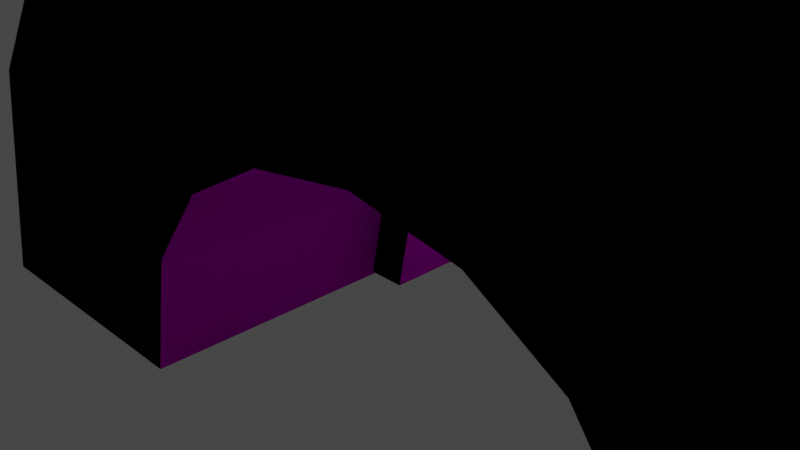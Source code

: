 # Source: StenTunnel.blend  (saved by Blender 2.81.16; exported with 4.5.12 LTS)
import bpy
from mathutils import Matrix  # noqa: F401  (used for matrix-valued properties, if any)

bpy.ops.wm.read_factory_settings(use_empty=True)
scene = bpy.context.scene
scene.name = 'Scene'

# ---- collections
col_collection = bpy.data.collections.new('Collection'); scene.collection.children.link(col_collection)

# ---- images (referenced by path relative to the original .blend; pixels are not part of the script)
import os
ASSET_DIR = os.environ.get("B2B_ASSET_DIR", "")  # directory of the original .blend (textures are referenced by path, not embedded)
HERE = os.path.dirname(os.path.abspath(__file__))  # packed textures are extracted next to this script under _unpacked/

def load_image(name, relpath, width, height, colorspace="sRGB"):
    """Load a texture the original file referenced (path relative to the .blend, or extracted next to this script)."""
    p = next((c for c in (os.path.join(HERE, relpath), os.path.join(ASSET_DIR, relpath)) if relpath and os.path.exists(c)), "")
    if p:
        img = bpy.data.images.load(p, check_existing=True)
        img.name = name
    else:  # same state as the original file: an image datablock whose file is absent (Cycles renders it pink)
        img = bpy.data.images.new(name, width, height)
        img.source = "FILE"
        img.filepath = "//" + (relpath or name)
    img.colorspace_settings.name = colorspace
    return img
img_texturescom_mossycobblestonewall2_9x4_5_1k_albedo_tif = load_image('TexturesCom_MossyCobblestoneWall2_9x4.5_1K_albedo.tif', 'TexturesCom_MossyCobblestoneWall2_9x4.5_1K_albedo.tif', 1024, 1024, 'sRGB')

# ---- materials (node trees are filled in below, after node groups)
mat_stonetunnel = bpy.data.materials.new('StoneTunnel')
mat_stonetunnel.use_transparent_shadow = False

# ---- material node trees
mat_stonetunnel.use_nodes = True; mat_stonetunnel.node_tree.nodes.clear()
_N = mat_stonetunnel.node_tree.nodes; _L = mat_stonetunnel.node_tree.links
n0 = _N.new('ShaderNodeOutputMaterial'); n0.name = 'Material Output'; n0.location = (124, 304)
n1 = _N.new('ShaderNodeBsdfPrincipled'); n1.name = 'Principled BSDF'; n1.location = (-166, 304)
n1.distribution = 'GGX'
n1.subsurface_method = 'BURLEY'
n1.inputs[2].default_value = 1.0
n1.inputs[3].default_value = 1.45
n1.inputs[13].default_value = 0.0
n1.inputs[27].default_value = (0.0, 0.0, 0.0, 1.0)
n1.inputs[28].default_value = 1.0
n2 = _N.new('ShaderNodeTexImage'); n2.name = 'Image Texture'; n2.location = (-639, 262)
n2.image = img_texturescom_mossycobblestonewall2_9x4_5_1k_albedo_tif
_L.new(n1.outputs[0], n0.inputs[0])
_L.new(n2.outputs[0], n1.inputs[0])
n0.is_active_output = True

# ---- world
world_world = bpy.data.worlds.new('World'); scene.world = world_world
world_world.use_nodes = True; world_world.node_tree.nodes.clear()
_N = world_world.node_tree.nodes; _L = world_world.node_tree.links
n0 = _N.new('ShaderNodeOutputWorld'); n0.name = 'World Output'; n0.location = (300, 300)
n1 = _N.new('ShaderNodeBackground'); n1.name = 'Background'; n1.location = (10, 300)
n1.inputs[0].default_value = (0.05088, 0.05088, 0.05088, 1.0)
_L.new(n1.outputs[0], n0.inputs[0])
n0.is_active_output = True
world_world.color = (0.05088, 0.05088, 0.05088)
world_world.use_sun_shadow = False
world_world.sun_shadow_jitter_overblur = 0.0

# ---- cameras
cam_camera = bpy.data.cameras.new('Camera')
cam_camera.clip_end = 100.0
cam_camera.ortho_scale = 7.314

# ---- lights
light_light = bpy.data.lights.new('Light', 'POINT')
light_light.transmission_factor = 0.0
light_light.energy = 1000.0
light_light.shadow_soft_size = 0.1
light_light.shadow_maximum_resolution = 0.006
light_light.use_absolute_resolution = True

# ---- meshes
me_plane_001 = bpy.data.meshes.new('Plane.001')
me_plane_001.from_pydata([(-1.0, 1.062, 8.742e-08), (1.0, 1.062, 8.742e-08), (-1.0, -0.9375, -8.742e-08), (1.0, -0.9375, -8.742e-08), (-7.0, 1.062, 8.742e-08), (-5.0, 1.062, 8.742e-08), (-7.0, -0.9375, -8.742e-08), (-5.0, -0.9375, -8.742e-08), (-4.825, 1.062, 0.9133), (-4.391, 1.062, 1.509), (-3.76, 1.062, 1.873), (-3.0, 1.062, 2.0), (-2.24, 1.062, 1.873), (-1.609, 1.062, 1.509), (-1.175, 1.062, 0.9133), (0.6591, 1.062, 1.712), (-0.2658, 1.062, 2.991), (-1.556, 1.062, 3.752), (-3.0, 1.062, 4.0), (-4.444, 1.062, 3.752), (-5.734, 1.062, 2.991), (-6.659, 1.062, 1.712), (0.6591, -0.9375, 1.712), (-0.2658, -0.9375, 2.991), (-1.556, -0.9375, 3.752), (-3.0, -0.9375, 4.0), (-4.444, -0.9375, 3.752), (-5.734, -0.9375, 2.991), (-6.659, -0.9375, 1.712), (-1.175, -0.9375, 0.9133), (-1.609, -0.9375, 1.509), (-2.24, -0.9375, 1.873), (-3.0, -0.9375, 2.0), (-3.76, -0.9375, 1.873), (-4.391, -0.9375, 1.509), (-4.825, -0.9375, 0.9133), (-1.0, 1.062, 8.742e-08), (1.0, 1.062, 8.742e-08), (-1.0, -0.9375, -8.742e-08), (1.0, -0.9375, -8.742e-08), (-7.0, 1.062, 8.742e-08), (-5.0, 1.062, 8.742e-08), (-7.0, -0.9375, -8.742e-08), (-5.0, -0.9375, -8.742e-08), (-4.825, 1.062, 0.9133), (-4.391, 1.062, 1.509), (-3.76, 1.062, 1.873), (-3.0, 1.062, 2.0), (-2.24, 1.062, 1.873), (-1.609, 1.062, 1.509), (-1.175, 1.062, 0.9133), (0.6591, 1.062, 1.712), (-0.2658, 1.062, 2.991), (-1.556, 1.062, 3.752), (-3.0, 1.062, 4.0), (-4.444, 1.062, 3.752), (-5.734, 1.062, 2.991), (-6.659, 1.062, 1.712), (0.6591, -0.9375, 1.712), (-0.2658, -0.9375, 2.991), (-1.556, -0.9375, 3.752), (-3.0, -0.9375, 4.0), (-4.444, -0.9375, 3.752), (-5.734, -0.9375, 2.991), (-6.659, -0.9375, 1.712), (-1.175, -0.9375, 0.9133), (-1.609, -0.9375, 1.509), (-2.24, -0.9375, 1.873), (-3.0, -0.9375, 2.0), (-3.76, -0.9375, 1.873), (-4.391, -0.9375, 1.509), (-4.825, -0.9375, 0.9133), (-1.0, 1.062, 8.742e-08), (1.0, 1.062, 8.742e-08), (-1.0, -0.9375, -8.742e-08), (1.0, -0.9375, -8.742e-08), (-7.0, 1.062, 8.742e-08), (-5.0, 1.062, 8.742e-08), (-7.0, -0.9375, -8.742e-08), (-5.0, -0.9375, -8.742e-08), (-4.825, 1.062, 0.9133), (-4.391, 1.062, 1.509), (-3.76, 1.062, 1.873), (-3.0, 1.062, 2.0), (-2.24, 1.062, 1.873), (-1.609, 1.062, 1.509), (-1.175, 1.062, 0.9133), (0.6591, 1.062, 1.712), (-0.2658, 1.062, 2.991), (-1.556, 1.062, 3.752), (-3.0, 1.062, 4.0), (-4.444, 1.062, 3.752), (-5.734, 1.062, 2.991), (-6.659, 1.062, 1.712), (0.6591, -0.9375, 1.712), (-0.2658, -0.9375, 2.991), (-1.556, -0.9375, 3.752), (-3.0, -0.9375, 4.0), (-4.444, -0.9375, 3.752), (-5.734, -0.9375, 2.991), (-6.659, -0.9375, 1.712), (-1.175, -0.9375, 0.9133), (-1.609, -0.9375, 1.509), (-2.24, -0.9375, 1.873), (-3.0, -0.9375, 2.0), (-3.76, -0.9375, 1.873), (-4.391, -0.9375, 1.509), (-4.825, -0.9375, 0.9133), (-1.0, 1.062, 8.742e-08), (1.0, 1.062, 8.742e-08), (-1.0, -0.9375, -8.742e-08), (1.0, -0.9375, -8.742e-08), (-7.0, 1.062, 8.742e-08), (-5.0, 1.062, 8.742e-08), (-7.0, -0.9375, -8.742e-08), (-5.0, -0.9375, -8.742e-08), (-4.825, 1.062, 0.9133), (-4.391, 1.062, 1.509), (-3.76, 1.062, 1.873), (-3.0, 1.062, 2.0), (-2.24, 1.062, 1.873), (-1.609, 1.062, 1.509), (-1.175, 1.062, 0.9133), (0.6591, 1.062, 1.712), (-0.2658, 1.062, 2.991), (-1.556, 1.062, 3.752), (-3.0, 1.062, 4.0), (-4.444, 1.062, 3.752), (-5.734, 1.062, 2.991), (-6.659, 1.062, 1.712), (0.6591, -0.9375, 1.712), (-0.2658, -0.9375, 2.991), (-1.556, -0.9375, 3.752), (-3.0, -0.9375, 4.0), (-4.444, -0.9375, 3.752), (-5.734, -0.9375, 2.991), (-6.659, -0.9375, 1.712), (-1.175, -0.9375, 0.9133), (-1.609, -0.9375, 1.509), (-2.24, -0.9375, 1.873), (-3.0, -0.9375, 2.0), (-3.76, -0.9375, 1.873), (-4.391, -0.9375, 1.509), (-4.825, -0.9375, 0.9133)], [], [(0, 1, 3, 2), (4, 5, 7, 6), (5, 4, 21, 8), (4, 6, 28, 21), (6, 7, 35, 28), (7, 5, 8, 35), (8, 21, 20, 9), (9, 20, 19, 10), (10, 19, 18, 11), (11, 18, 17, 12), (12, 17, 16, 13), (13, 16, 15, 14), (14, 15, 1, 0), (21, 28, 27, 20), (20, 27, 26, 19), (19, 26, 25, 18), (18, 25, 24, 17), (17, 24, 23, 16), (16, 23, 22, 15), (15, 22, 3, 1), (28, 35, 34, 27), (27, 34, 33, 26), (26, 33, 32, 25), (25, 32, 31, 24), (24, 31, 30, 23), (23, 30, 29, 22), (22, 29, 2, 3), (35, 8, 9, 34), (34, 9, 10, 33), (33, 10, 11, 32), (32, 11, 12, 31), (31, 12, 13, 30), (30, 13, 14, 29), (29, 14, 0, 2), (36, 37, 39, 38), (40, 41, 43, 42), (41, 40, 57, 44), (40, 42, 64, 57), (42, 43, 71, 64), (43, 41, 44, 71), (44, 57, 56, 45), (45, 56, 55, 46), (46, 55, 54, 47), (47, 54, 53, 48), (48, 53, 52, 49), (49, 52, 51, 50), (50, 51, 37, 36), (57, 64, 63, 56), (56, 63, 62, 55), (55, 62, 61, 54), (54, 61, 60, 53), (53, 60, 59, 52), (52, 59, 58, 51), (51, 58, 39, 37), (64, 71, 70, 63), (63, 70, 69, 62), (62, 69, 68, 61), (61, 68, 67, 60), (60, 67, 66, 59), (59, 66, 65, 58), (58, 65, 38, 39), (71, 44, 45, 70), (70, 45, 46, 69), (69, 46, 47, 68), (68, 47, 48, 67), (67, 48, 49, 66), (66, 49, 50, 65), (65, 50, 36, 38), (72, 73, 75, 74), (76, 77, 79, 78), (77, 76, 93, 80), (76, 78, 100, 93), (78, 79, 107, 100), (79, 77, 80, 107), (80, 93, 92, 81), (81, 92, 91, 82), (82, 91, 90, 83), (83, 90, 89, 84), (84, 89, 88, 85), (85, 88, 87, 86), (86, 87, 73, 72), (93, 100, 99, 92), (92, 99, 98, 91), (91, 98, 97, 90), (90, 97, 96, 89), (89, 96, 95, 88), (88, 95, 94, 87), (87, 94, 75, 73), (100, 107, 106, 99), (99, 106, 105, 98), (98, 105, 104, 97), (97, 104, 103, 96), (96, 103, 102, 95), (95, 102, 101, 94), (94, 101, 74, 75), (107, 80, 81, 106), (106, 81, 82, 105), (105, 82, 83, 104), (104, 83, 84, 103), (103, 84, 85, 102), (102, 85, 86, 101), (101, 86, 72, 74), (108, 109, 111, 110), (112, 113, 115, 114), (113, 112, 129, 116), (112, 114, 136, 129), (114, 115, 143, 136), (115, 113, 116, 143), (116, 129, 128, 117), (117, 128, 127, 118), (118, 127, 126, 119), (119, 126, 125, 120), (120, 125, 124, 121), (121, 124, 123, 122), (122, 123, 109, 108), (129, 136, 135, 128), (128, 135, 134, 127), (127, 134, 133, 126), (126, 133, 132, 125), (125, 132, 131, 124), (124, 131, 130, 123), (123, 130, 111, 109), (136, 143, 142, 135), (135, 142, 141, 134), (134, 141, 140, 133), (133, 140, 139, 132), (132, 139, 138, 131), (131, 138, 137, 130), (130, 137, 110, 111), (143, 116, 117, 142), (142, 117, 118, 141), (141, 118, 119, 140), (140, 119, 120, 139), (139, 120, 121, 138), (138, 121, 122, 137), (137, 122, 108, 110)])
_uv = me_plane_001.uv_layers.new(name='UVMap')
_uv.uv.foreach_set('vector', [0.728, 0.6748, 0.9623, 0.6748, 0.9623, 0.2063, 0.728, 0.2063, 0.02534, 0.6748, 0.2596, 0.6748, 0.2596, 0.2063, 0.02534, 0.2063, 0.2596, 0.006514, 0.02534, 0.006514, 0.06527, 0.4074, 0.28, 0.2204, 0.36, 0.002629, 0.1688, 0.002629, 0.1688, 0.3299, 0.36, 0.3299, 0.02534, 0.006514, 0.2596, 0.006514, 0.28, 0.2204, 0.06527, 0.4074, 0.3767, 0.006514, 0.6109, 0.006514, 0.6109, 0.2204, 0.3767, 0.2204, 0.28, 0.2204, 0.06527, 0.4074, 0.1736, 0.7071, 0.3309, 0.36, 0.3309, 0.36, 0.1736, 0.7071, 0.3247, 0.8854, 0.4048, 0.4452, 0.4048, 0.4452, 0.3247, 0.8854, 0.4938, 0.9434, 0.4938, 0.475, 0.4938, 0.475, 0.4938, 0.9434, 0.6629, 0.8854, 0.5828, 0.4452, 0.5828, 0.4452, 0.6629, 0.8854, 0.814, 0.7071, 0.6567, 0.36, 0.6567, 0.36, 0.814, 0.7071, 0.9223, 0.4074, 0.7076, 0.2204, 0.7076, 0.2204, 0.9223, 0.4074, 0.9623, 0.006514, 0.728, 0.006514, 0.36, 0.3299, 0.1688, 0.3299, 0.1688, 0.5745, 0.36, 0.5745, 0.7563, 0.4862, 0.7563, 0.1037, 0.8797, 0.1037, 0.8797, 0.4862, 0.1263, 0.5482, 0.1263, 0.1657, 0.2644, 0.1657, 0.2644, 0.5482, 0.2644, 0.5482, 0.2644, 0.1657, 0.4024, 0.1657, 0.4024, 0.5482, 0.4024, 0.5482, 0.4024, 0.1657, 0.5258, 0.1657, 0.5258, 0.5482, 0.36, 0.5745, 0.1688, 0.5745, 0.1688, 0.3299, 0.36, 0.3299, 0.36, 0.3299, 0.1688, 0.3299, 0.1688, 0.002629, 0.36, 0.002629, 0.06527, 0.4074, 0.28, 0.2204, 0.3309, 0.36, 0.1736, 0.7071, 0.1736, 0.7071, 0.3309, 0.36, 0.4048, 0.4452, 0.3247, 0.8854, 0.3247, 0.8854, 0.4048, 0.4452, 0.4938, 0.475, 0.4938, 0.9434, 0.4938, 0.9434, 0.4938, 0.475, 0.5828, 0.4452, 0.6629, 0.8854, 0.6629, 0.8854, 0.5828, 0.4452, 0.6567, 0.36, 0.814, 0.7071, 0.814, 0.7071, 0.6567, 0.36, 0.7076, 0.2204, 0.9223, 0.4074, 0.9223, 0.4074, 0.7076, 0.2204, 0.728, 0.006514, 0.9623, 0.006514, 0.3767, 0.2204, 0.6109, 0.2204, 0.6109, 0.36, 0.3767, 0.36, 0.3309, 0.2063, 0.3309, 0.6748, 0.4048, 0.6748, 0.4048, 0.2063, 0.4048, 0.2063, 0.4048, 0.6748, 0.4938, 0.6748, 0.4938, 0.2063, 0.4938, 0.2063, 0.4938, 0.6748, 0.5828, 0.6748, 0.5828, 0.2063, 0.5828, 0.2063, 0.5828, 0.6748, 0.6567, 0.6748, 0.6567, 0.2063, 0.3767, 0.36, 0.6109, 0.36, 0.6109, 0.2204, 0.3767, 0.2204, 0.3767, 0.2204, 0.6109, 0.2204, 0.6109, 0.006514, 0.3767, 0.006514, 0.728, 0.6748, 0.9623, 0.6748, 0.9623, 0.2063, 0.728, 0.2063, 0.02534, 0.6748, 0.2596, 0.6748, 0.2596, 0.2063, 0.02534, 0.2063, 0.2596, 0.006514, 0.02534, 0.006514, 0.06527, 0.4074, 0.28, 0.2204, 0.36, 0.002629, 0.1688, 0.002629, 0.1688, 0.3299, 0.36, 0.3299, 0.02534, 0.006514, 0.2596, 0.006514, 0.28, 0.2204, 0.06527, 0.4074, 0.3767, 0.006514, 0.6109, 0.006514, 0.6109, 0.2204, 0.3767, 0.2204, 0.28, 0.2204, 0.06527, 0.4074, 0.1736, 0.7071, 0.3309, 0.36, 0.3309, 0.36, 0.1736, 0.7071, 0.3247, 0.8854, 0.4048, 0.4452, 0.4048, 0.4452, 0.3247, 0.8854, 0.4938, 0.9434, 0.4938, 0.475, 0.4938, 0.475, 0.4938, 0.9434, 0.6629, 0.8854, 0.5828, 0.4452, 0.5828, 0.4452, 0.6629, 0.8854, 0.814, 0.7071, 0.6567, 0.36, 0.6567, 0.36, 0.814, 0.7071, 0.9223, 0.4074, 0.7076, 0.2204, 0.7076, 0.2204, 0.9223, 0.4074, 0.9623, 0.006514, 0.728, 0.006514, 0.36, 0.3299, 0.1688, 0.3299, 0.1688, 0.5745, 0.36, 0.5745, 0.7563, 0.4862, 0.7563, 0.1037, 0.8797, 0.1037, 0.8797, 0.4862, 0.1263, 0.5482, 0.1263, 0.1657, 0.2644, 0.1657, 0.2644, 0.5482, 0.2644, 0.5482, 0.2644, 0.1657, 0.4024, 0.1657, 0.4024, 0.5482, 0.4024, 0.5482, 0.4024, 0.1657, 0.5258, 0.1657, 0.5258, 0.5482, 0.36, 0.5745, 0.1688, 0.5745, 0.1688, 0.3299, 0.36, 0.3299, 0.36, 0.3299, 0.1688, 0.3299, 0.1688, 0.002629, 0.36, 0.002629, 0.06527, 0.4074, 0.28, 0.2204, 0.3309, 0.36, 0.1736, 0.7071, 0.1736, 0.7071, 0.3309, 0.36, 0.4048, 0.4452, 0.3247, 0.8854, 0.3247, 0.8854, 0.4048, 0.4452, 0.4938, 0.475, 0.4938, 0.9434, 0.4938, 0.9434, 0.4938, 0.475, 0.5828, 0.4452, 0.6629, 0.8854, 0.6629, 0.8854, 0.5828, 0.4452, 0.6567, 0.36, 0.814, 0.7071, 0.814, 0.7071, 0.6567, 0.36, 0.7076, 0.2204, 0.9223, 0.4074, 0.9223, 0.4074, 0.7076, 0.2204, 0.728, 0.006514, 0.9623, 0.006514, 0.3767, 0.2204, 0.6109, 0.2204, 0.6109, 0.36, 0.3767, 0.36, 0.3309, 0.2063, 0.3309, 0.6748, 0.4048, 0.6748, 0.4048, 0.2063, 0.4048, 0.2063, 0.4048, 0.6748, 0.4938, 0.6748, 0.4938, 0.2063, 0.4938, 0.2063, 0.4938, 0.6748, 0.5828, 0.6748, 0.5828, 0.2063, 0.5828, 0.2063, 0.5828, 0.6748, 0.6567, 0.6748, 0.6567, 0.2063, 0.3767, 0.36, 0.6109, 0.36, 0.6109, 0.2204, 0.3767, 0.2204, 0.3767, 0.2204, 0.6109, 0.2204, 0.6109, 0.006514, 0.3767, 0.006514, 0.728, 0.6748, 0.9623, 0.6748, 0.9623, 0.2063, 0.728, 0.2063, 0.02534, 0.6748, 0.2596, 0.6748, 0.2596, 0.2063, 0.02534, 0.2063, 0.2596, 0.006514, 0.02534, 0.006514, 0.06527, 0.4074, 0.28, 0.2204, 0.36, 0.002629, 0.1688, 0.002629, 0.1688, 0.3299, 0.36, 0.3299, 0.02534, 0.006514, 0.2596, 0.006514, 0.28, 0.2204, 0.06527, 0.4074, 0.3767, 0.006514, 0.6109, 0.006514, 0.6109, 0.2204, 0.3767, 0.2204, 0.28, 0.2204, 0.06527, 0.4074, 0.1736, 0.7071, 0.3309, 0.36, 0.3309, 0.36, 0.1736, 0.7071, 0.3247, 0.8854, 0.4048, 0.4452, 0.4048, 0.4452, 0.3247, 0.8854, 0.4938, 0.9434, 0.4938, 0.475, 0.4938, 0.475, 0.4938, 0.9434, 0.6629, 0.8854, 0.5828, 0.4452, 0.5828, 0.4452, 0.6629, 0.8854, 0.814, 0.7071, 0.6567, 0.36, 0.6567, 0.36, 0.814, 0.7071, 0.9223, 0.4074, 0.7076, 0.2204, 0.7076, 0.2204, 0.9223, 0.4074, 0.9623, 0.006514, 0.728, 0.006514, 0.36, 0.3299, 0.1688, 0.3299, 0.1688, 0.5745, 0.36, 0.5745, 0.7563, 0.4862, 0.7563, 0.1037, 0.8797, 0.1037, 0.8797, 0.4862, 0.1263, 0.5482, 0.1263, 0.1657, 0.2644, 0.1657, 0.2644, 0.5482, 0.2644, 0.5482, 0.2644, 0.1657, 0.4024, 0.1657, 0.4024, 0.5482, 0.4024, 0.5482, 0.4024, 0.1657, 0.5258, 0.1657, 0.5258, 0.5482, 0.36, 0.5745, 0.1688, 0.5745, 0.1688, 0.3299, 0.36, 0.3299, 0.36, 0.3299, 0.1688, 0.3299, 0.1688, 0.002629, 0.36, 0.002629, 0.06527, 0.4074, 0.28, 0.2204, 0.3309, 0.36, 0.1736, 0.7071, 0.1736, 0.7071, 0.3309, 0.36, 0.4048, 0.4452, 0.3247, 0.8854, 0.3247, 0.8854, 0.4048, 0.4452, 0.4938, 0.475, 0.4938, 0.9434, 0.4938, 0.9434, 0.4938, 0.475, 0.5828, 0.4452, 0.6629, 0.8854, 0.6629, 0.8854, 0.5828, 0.4452, 0.6567, 0.36, 0.814, 0.7071, 0.814, 0.7071, 0.6567, 0.36, 0.7076, 0.2204, 0.9223, 0.4074, 0.9223, 0.4074, 0.7076, 0.2204, 0.728, 0.006514, 0.9623, 0.006514, 0.3767, 0.2204, 0.6109, 0.2204, 0.6109, 0.36, 0.3767, 0.36, 0.3309, 0.2063, 0.3309, 0.6748, 0.4048, 0.6748, 0.4048, 0.2063, 0.4048, 0.2063, 0.4048, 0.6748, 0.4938, 0.6748, 0.4938, 0.2063, 0.4938, 0.2063, 0.4938, 0.6748, 0.5828, 0.6748, 0.5828, 0.2063, 0.5828, 0.2063, 0.5828, 0.6748, 0.6567, 0.6748, 0.6567, 0.2063, 0.3767, 0.36, 0.6109, 0.36, 0.6109, 0.2204, 0.3767, 0.2204, 0.3767, 0.2204, 0.6109, 0.2204, 0.6109, 0.006514, 0.3767, 0.006514, 0.728, 0.6748, 0.9623, 0.6748, 0.9623, 0.2063, 0.728, 0.2063, 0.02534, 0.6748, 0.2596, 0.6748, 0.2596, 0.2063, 0.02534, 0.2063, 0.2596, 0.006514, 0.02534, 0.006514, 0.06527, 0.4074, 0.28, 0.2204, 0.36, 0.002629, 0.1688, 0.002629, 0.1688, 0.3299, 0.36, 0.3299, 0.02534, 0.006514, 0.2596, 0.006514, 0.28, 0.2204, 0.06527, 0.4074, 0.3767, 0.006514, 0.6109, 0.006514, 0.6109, 0.2204, 0.3767, 0.2204, 0.28, 0.2204, 0.06527, 0.4074, 0.1736, 0.7071, 0.3309, 0.36, 0.3309, 0.36, 0.1736, 0.7071, 0.3247, 0.8854, 0.4048, 0.4452, 0.4048, 0.4452, 0.3247, 0.8854, 0.4938, 0.9434, 0.4938, 0.475, 0.4938, 0.475, 0.4938, 0.9434, 0.6629, 0.8854, 0.5828, 0.4452, 0.5828, 0.4452, 0.6629, 0.8854, 0.814, 0.7071, 0.6567, 0.36, 0.6567, 0.36, 0.814, 0.7071, 0.9223, 0.4074, 0.7076, 0.2204, 0.7076, 0.2204, 0.9223, 0.4074, 0.9623, 0.006514, 0.728, 0.006514, 0.36, 0.3299, 0.1688, 0.3299, 0.1688, 0.5745, 0.36, 0.5745, 0.7563, 0.4862, 0.7563, 0.1037, 0.8797, 0.1037, 0.8797, 0.4862, 0.1263, 0.5482, 0.1263, 0.1657, 0.2644, 0.1657, 0.2644, 0.5482, 0.2644, 0.5482, 0.2644, 0.1657, 0.4024, 0.1657, 0.4024, 0.5482, 0.4024, 0.5482, 0.4024, 0.1657, 0.5258, 0.1657, 0.5258, 0.5482, 0.36, 0.5745, 0.1688, 0.5745, 0.1688, 0.3299, 0.36, 0.3299, 0.36, 0.3299, 0.1688, 0.3299, 0.1688, 0.002629, 0.36, 0.002629, 0.06527, 0.4074, 0.28, 0.2204, 0.3309, 0.36, 0.1736, 0.7071, 0.1736, 0.7071, 0.3309, 0.36, 0.4048, 0.4452, 0.3247, 0.8854, 0.3247, 0.8854, 0.4048, 0.4452, 0.4938, 0.475, 0.4938, 0.9434, 0.4938, 0.9434, 0.4938, 0.475, 0.5828, 0.4452, 0.6629, 0.8854, 0.6629, 0.8854, 0.5828, 0.4452, 0.6567, 0.36, 0.814, 0.7071, 0.814, 0.7071, 0.6567, 0.36, 0.7076, 0.2204, 0.9223, 0.4074, 0.9223, 0.4074, 0.7076, 0.2204, 0.728, 0.006514, 0.9623, 0.006514, 0.3767, 0.2204, 0.6109, 0.2204, 0.6109, 0.36, 0.3767, 0.36, 0.3309, 0.2063, 0.3309, 0.6748, 0.4048, 0.6748, 0.4048, 0.2063, 0.4048, 0.2063, 0.4048, 0.6748, 0.4938, 0.6748, 0.4938, 0.2063, 0.4938, 0.2063, 0.4938, 0.6748, 0.5828, 0.6748, 0.5828, 0.2063, 0.5828, 0.2063, 0.5828, 0.6748, 0.6567, 0.6748, 0.6567, 0.2063, 0.3767, 0.36, 0.6109, 0.36, 0.6109, 0.2204, 0.3767, 0.2204, 0.3767, 0.2204, 0.6109, 0.2204, 0.6109, 0.006514, 0.3767, 0.006514])
me_plane_001.materials.append(mat_stonetunnel)
me_plane_001.use_remesh_fix_poles = True
me_plane_001.use_remesh_preserve_attributes = False
me_plane_001.use_mirror_vertex_groups = False
me_plane_001.update()
me_plane_002 = bpy.data.meshes.new('Plane.002')
me_plane_002.from_pydata([(-0.6414, -0.863, -0.3138), (1.717, -0.863, -0.3138), (-0.6414, -3.222, -0.3138), (1.717, -3.222, -0.3138), (-7.717, -0.863, -0.3138), (-5.359, -0.863, -0.3138), (-7.717, -3.222, -0.3138), (-5.359, -3.222, -0.3138), (-5.153, -0.863, 0.7633), (-4.64, -0.863, 1.466), (-3.896, -0.863, 1.895), (-3.0, -0.863, 2.045), (-2.104, -0.863, 1.895), (-1.36, -0.863, 1.466), (-0.8474, -0.863, 0.7633), (1.315, -0.863, 1.705), (0.2245, -0.863, 3.213), (-1.298, -0.863, 4.111), (-3.0, -0.863, 4.403), (-4.702, -0.863, 4.111), (-6.225, -0.863, 3.213), (-7.315, -0.863, 1.705), (1.315, -3.222, 1.705), (0.2245, -3.222, 3.213), (-1.298, -3.222, 4.111), (-3.0, -3.222, 4.403), (-4.702, -3.222, 4.111), (-6.225, -3.222, 3.213), (-7.315, -3.222, 1.705), (-0.8474, -3.222, 0.7633), (-1.36, -3.222, 1.466), (-2.104, -3.222, 1.895), (-3.0, -3.222, 2.045), (-3.896, -3.222, 1.895), (-4.64, -3.222, 1.466), (-5.153, -3.222, 0.7633), (-0.6414, -0.863, -0.3138), (1.717, -0.863, -0.3138), (-0.6414, -3.222, -0.3138), (1.717, -3.222, -0.3138), (-7.717, -0.863, -0.3138), (-5.359, -0.863, -0.3138), (-7.717, -3.222, -0.3138), (-5.359, -3.222, -0.3138), (-5.153, -0.863, 0.7633), (-4.64, -0.863, 1.466), (-3.896, -0.863, 1.895), (-3.0, -0.863, 2.045), (-2.104, -0.863, 1.895), (-1.36, -0.863, 1.466), (-0.8474, -0.863, 0.7633), (1.315, -0.863, 1.705), (0.2245, -0.863, 3.213), (-1.298, -0.863, 4.111), (-3.0, -0.863, 4.403), (-4.702, -0.863, 4.111), (-6.225, -0.863, 3.213), (-7.315, -0.863, 1.705), (1.315, -3.222, 1.705), (0.2245, -3.222, 3.213), (-1.298, -3.222, 4.111), (-3.0, -3.222, 4.403), (-4.702, -3.222, 4.111), (-6.225, -3.222, 3.213), (-7.315, -3.222, 1.705), (-0.8474, -3.222, 0.7633), (-1.36, -3.222, 1.466), (-2.104, -3.222, 1.895), (-3.0, -3.222, 2.045), (-3.896, -3.222, 1.895), (-4.64, -3.222, 1.466), (-5.153, -3.222, 0.7633)], [], [(0, 1, 3, 2), (4, 5, 7, 6), (5, 4, 21, 8), (4, 6, 28, 21), (6, 7, 35, 28), (7, 5, 8, 35), (8, 21, 20, 9), (9, 20, 19, 10), (10, 19, 18, 11), (11, 18, 17, 12), (12, 17, 16, 13), (13, 16, 15, 14), (14, 15, 1, 0), (21, 28, 27, 20), (20, 27, 26, 19), (19, 26, 25, 18), (18, 25, 24, 17), (17, 24, 23, 16), (16, 23, 22, 15), (15, 22, 3, 1), (28, 35, 34, 27), (27, 34, 33, 26), (26, 33, 32, 25), (25, 32, 31, 24), (24, 31, 30, 23), (23, 30, 29, 22), (22, 29, 2, 3), (35, 8, 9, 34), (34, 9, 10, 33), (33, 10, 11, 32), (32, 11, 12, 31), (31, 12, 13, 30), (30, 13, 14, 29), (29, 14, 0, 2), (36, 37, 39, 38), (40, 41, 43, 42), (41, 40, 57, 44), (40, 42, 64, 57), (42, 43, 71, 64), (43, 41, 44, 71), (44, 57, 56, 45), (45, 56, 55, 46), (46, 55, 54, 47), (47, 54, 53, 48), (48, 53, 52, 49), (49, 52, 51, 50), (50, 51, 37, 36), (57, 64, 63, 56), (56, 63, 62, 55), (55, 62, 61, 54), (54, 61, 60, 53), (53, 60, 59, 52), (52, 59, 58, 51), (51, 58, 39, 37), (64, 71, 70, 63), (63, 70, 69, 62), (62, 69, 68, 61), (61, 68, 67, 60), (60, 67, 66, 59), (59, 66, 65, 58), (58, 65, 38, 39), (71, 44, 45, 70), (70, 45, 46, 69), (69, 46, 47, 68), (68, 47, 48, 67), (67, 48, 49, 66), (66, 49, 50, 65), (65, 50, 36, 38)])
_uv = me_plane_002.uv_layers.new(name='UVMap')
_uv.uv.foreach_set('vector', [0.728, 0.6748, 0.9623, 0.6748, 0.9623, 0.2063, 0.728, 0.2063, 0.02534, 0.6748, 0.2596, 0.6748, 0.2596, 0.2063, 0.02534, 0.2063, 0.2596, 0.006514, 0.02534, 0.006514, 0.06527, 0.4074, 0.28, 0.2204, 0.36, 0.002629, 0.1688, 0.002629, 0.1688, 0.3299, 0.36, 0.3299, 0.02534, 0.006514, 0.2596, 0.006514, 0.28, 0.2204, 0.06527, 0.4074, 0.3767, 0.006514, 0.6109, 0.006514, 0.6109, 0.2204, 0.3767, 0.2204, 0.28, 0.2204, 0.06527, 0.4074, 0.1736, 0.7071, 0.3309, 0.36, 0.3309, 0.36, 0.1736, 0.7071, 0.3247, 0.8854, 0.4048, 0.4452, 0.4048, 0.4452, 0.3247, 0.8854, 0.4938, 0.9434, 0.4938, 0.475, 0.4938, 0.475, 0.4938, 0.9434, 0.6629, 0.8854, 0.5828, 0.4452, 0.5828, 0.4452, 0.6629, 0.8854, 0.814, 0.7071, 0.6567, 0.36, 0.6567, 0.36, 0.814, 0.7071, 0.9223, 0.4074, 0.7076, 0.2204, 0.7076, 0.2204, 0.9223, 0.4074, 0.9623, 0.006514, 0.728, 0.006514, 0.36, 0.3299, 0.1688, 0.3299, 0.1688, 0.5745, 0.36, 0.5745, 0.7563, 0.4862, 0.7563, 0.1037, 0.8797, 0.1037, 0.8797, 0.4862, 0.1263, 0.5482, 0.1263, 0.1657, 0.2644, 0.1657, 0.2644, 0.5482, 0.2644, 0.5482, 0.2644, 0.1657, 0.4024, 0.1657, 0.4024, 0.5482, 0.4024, 0.5482, 0.4024, 0.1657, 0.5258, 0.1657, 0.5258, 0.5482, 0.36, 0.5745, 0.1688, 0.5745, 0.1688, 0.3299, 0.36, 0.3299, 0.36, 0.3299, 0.1688, 0.3299, 0.1688, 0.002629, 0.36, 0.002629, 0.06527, 0.4074, 0.28, 0.2204, 0.3309, 0.36, 0.1736, 0.7071, 0.1736, 0.7071, 0.3309, 0.36, 0.4048, 0.4452, 0.3247, 0.8854, 0.3247, 0.8854, 0.4048, 0.4452, 0.4938, 0.475, 0.4938, 0.9434, 0.4938, 0.9434, 0.4938, 0.475, 0.5828, 0.4452, 0.6629, 0.8854, 0.6629, 0.8854, 0.5828, 0.4452, 0.6567, 0.36, 0.814, 0.7071, 0.814, 0.7071, 0.6567, 0.36, 0.7076, 0.2204, 0.9223, 0.4074, 0.9223, 0.4074, 0.7076, 0.2204, 0.728, 0.006514, 0.9623, 0.006514, 0.3767, 0.2204, 0.6109, 0.2204, 0.6109, 0.36, 0.3767, 0.36, 0.3309, 0.2063, 0.3309, 0.6748, 0.4048, 0.6748, 0.4048, 0.2063, 0.4048, 0.2063, 0.4048, 0.6748, 0.4938, 0.6748, 0.4938, 0.2063, 0.4938, 0.2063, 0.4938, 0.6748, 0.5828, 0.6748, 0.5828, 0.2063, 0.5828, 0.2063, 0.5828, 0.6748, 0.6567, 0.6748, 0.6567, 0.2063, 0.3767, 0.36, 0.6109, 0.36, 0.6109, 0.2204, 0.3767, 0.2204, 0.3767, 0.2204, 0.6109, 0.2204, 0.6109, 0.006514, 0.3767, 0.006514, 0.728, 0.6748, 0.9623, 0.6748, 0.9623, 0.2063, 0.728, 0.2063, 0.02534, 0.6748, 0.2596, 0.6748, 0.2596, 0.2063, 0.02534, 0.2063, 0.2596, 0.006514, 0.02534, 0.006514, 0.06527, 0.4074, 0.28, 0.2204, 0.36, 0.002629, 0.1688, 0.002629, 0.1688, 0.3299, 0.36, 0.3299, 0.02534, 0.006514, 0.2596, 0.006514, 0.28, 0.2204, 0.06527, 0.4074, 0.3767, 0.006514, 0.6109, 0.006514, 0.6109, 0.2204, 0.3767, 0.2204, 0.28, 0.2204, 0.06527, 0.4074, 0.1736, 0.7071, 0.3309, 0.36, 0.3309, 0.36, 0.1736, 0.7071, 0.3247, 0.8854, 0.4048, 0.4452, 0.4048, 0.4452, 0.3247, 0.8854, 0.4938, 0.9434, 0.4938, 0.475, 0.4938, 0.475, 0.4938, 0.9434, 0.6629, 0.8854, 0.5828, 0.4452, 0.5828, 0.4452, 0.6629, 0.8854, 0.814, 0.7071, 0.6567, 0.36, 0.6567, 0.36, 0.814, 0.7071, 0.9223, 0.4074, 0.7076, 0.2204, 0.7076, 0.2204, 0.9223, 0.4074, 0.9623, 0.006514, 0.728, 0.006514, 0.36, 0.3299, 0.1688, 0.3299, 0.1688, 0.5745, 0.36, 0.5745, 0.7563, 0.4862, 0.7563, 0.1037, 0.8797, 0.1037, 0.8797, 0.4862, 0.1263, 0.5482, 0.1263, 0.1657, 0.2644, 0.1657, 0.2644, 0.5482, 0.2644, 0.5482, 0.2644, 0.1657, 0.4024, 0.1657, 0.4024, 0.5482, 0.4024, 0.5482, 0.4024, 0.1657, 0.5258, 0.1657, 0.5258, 0.5482, 0.36, 0.5745, 0.1688, 0.5745, 0.1688, 0.3299, 0.36, 0.3299, 0.36, 0.3299, 0.1688, 0.3299, 0.1688, 0.002629, 0.36, 0.002629, 0.06527, 0.4074, 0.28, 0.2204, 0.3309, 0.36, 0.1736, 0.7071, 0.1736, 0.7071, 0.3309, 0.36, 0.4048, 0.4452, 0.3247, 0.8854, 0.3247, 0.8854, 0.4048, 0.4452, 0.4938, 0.475, 0.4938, 0.9434, 0.4938, 0.9434, 0.4938, 0.475, 0.5828, 0.4452, 0.6629, 0.8854, 0.6629, 0.8854, 0.5828, 0.4452, 0.6567, 0.36, 0.814, 0.7071, 0.814, 0.7071, 0.6567, 0.36, 0.7076, 0.2204, 0.9223, 0.4074, 0.9223, 0.4074, 0.7076, 0.2204, 0.728, 0.006514, 0.9623, 0.006514, 0.3767, 0.2204, 0.6109, 0.2204, 0.6109, 0.36, 0.3767, 0.36, 0.3309, 0.2063, 0.3309, 0.6748, 0.4048, 0.6748, 0.4048, 0.2063, 0.4048, 0.2063, 0.4048, 0.6748, 0.4938, 0.6748, 0.4938, 0.2063, 0.4938, 0.2063, 0.4938, 0.6748, 0.5828, 0.6748, 0.5828, 0.2063, 0.5828, 0.2063, 0.5828, 0.6748, 0.6567, 0.6748, 0.6567, 0.2063, 0.3767, 0.36, 0.6109, 0.36, 0.6109, 0.2204, 0.3767, 0.2204, 0.3767, 0.2204, 0.6109, 0.2204, 0.6109, 0.006514, 0.3767, 0.006514])
me_plane_002.materials.append(mat_stonetunnel)
me_plane_002.use_remesh_fix_poles = True
me_plane_002.use_remesh_preserve_attributes = False
me_plane_002.use_mirror_vertex_groups = False
me_plane_002.update()

# ---- objects
ob_light = bpy.data.objects.new('Light', light_light)
ob_camera = bpy.data.objects.new('Camera', cam_camera)
ob_plane_001 = bpy.data.objects.new('Plane.001', me_plane_001)
ob_plane_000 = bpy.data.objects.new('Plane.000', me_plane_002)

# ---- transforms, parenting, visibility, modifiers, constraints
ob_light.location = (4.076, 1.005, 5.904)
ob_light.rotation_euler = (0.6503, 0.05522, 1.866)
ob_light.lock_rotations_4d = False
ob_light.empty_display_type = 'ARROWS'
ob_light.color = (0.0, 0.0, 0.0, 0.0)
ob_light.lineart.crease_threshold = 0.0
ob_camera.location = (7.359, -6.926, 4.958)
ob_camera.rotation_euler = (1.109, 0.0, 0.8149)
ob_camera.lock_rotations_4d = False
ob_camera.empty_display_type = 'ARROWS'
ob_camera.color = (0.0, 0.0, 0.0, 0.0)
ob_camera.display_type = 'WIRE'
ob_camera.lineart.crease_threshold = 0.0
ob_plane_001.location = (6.0, 0.0, 0.0)
ob_plane_001.lineart.crease_threshold = 0.0
_m = ob_plane_001.modifiers.new('Array', 'ARRAY')
_m.count = 13
_m.constant_offset_displace = (0.0, 0.0, 0.0)
_m.relative_offset_displace = (0.0, 1.0, 0.0)
ob_plane_000.location = (6.0, 0.0, 0.2885)
ob_plane_000.lineart.crease_threshold = 0.0

# ---- collection membership
col_collection.objects.link(ob_light)
col_collection.objects.link(ob_camera)
col_collection.objects.link(ob_plane_001)
col_collection.objects.link(ob_plane_000)

# ---- scene / render settings (as saved in the file)
scene.camera = ob_camera
scene.frame_start = 1; scene.frame_end = 250; scene.frame_set(1)
scene.render.engine = 'BLENDER_EEVEE_NEXT'
scene.cycles.use_denoising = False
scene.cycles.samples = 128
scene.cycles.sampling_pattern = 'TABULATED_SOBOL'
scene.cycles.use_adaptive_sampling = False
scene.cycles.use_light_tree = False
scene.view_settings.view_transform = 'Filmic'
bpy.context.view_layer.update()
